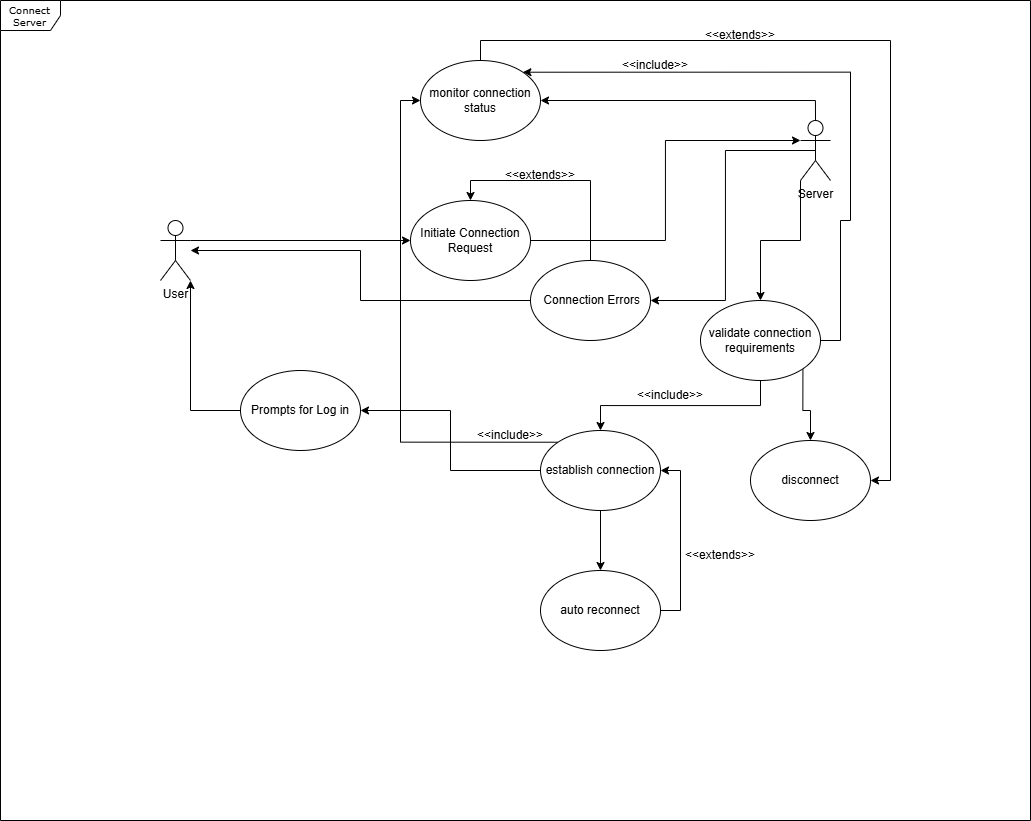

The diagram above was exported from draw.io. Its source (the exported page's mxGraphModel, read from the mxfile embedded in the PNG):
<mxGraphModel dx="2788" dy="1042" grid="1" gridSize="10" guides="1" tooltips="1" connect="1" arrows="1" fold="1" page="1" pageScale="1" pageWidth="850" pageHeight="1100" background="none" math="0" shadow="0">
  <root>
    <mxCell id="0" />
    <mxCell id="1" parent="0" />
    <mxCell id="17acba5748e5396b-1" value="Connect Server" style="shape=umlFrame;whiteSpace=wrap;html=1;rounded=0;shadow=0;comic=0;labelBackgroundColor=none;strokeWidth=1;fontFamily=Verdana;fontSize=10;align=center;" parent="1" vertex="1">
      <mxGeometry x="-200" y="280" width="1030" height="820" as="geometry" />
    </mxCell>
    <mxCell id="0nArVlSOLu_1qjZE3n-x-16" style="edgeStyle=orthogonalEdgeStyle;rounded=0;orthogonalLoop=1;jettySize=auto;html=1;exitX=1;exitY=0.3333333333333333;exitDx=0;exitDy=0;exitPerimeter=0;entryX=0;entryY=0.5;entryDx=0;entryDy=0;" edge="1" parent="1" source="0nArVlSOLu_1qjZE3n-x-17" target="0nArVlSOLu_1qjZE3n-x-22">
      <mxGeometry relative="1" as="geometry" />
    </mxCell>
    <mxCell id="0nArVlSOLu_1qjZE3n-x-17" value="User" style="shape=umlActor;verticalLabelPosition=bottom;verticalAlign=top;html=1;outlineConnect=0;" vertex="1" parent="1">
      <mxGeometry x="-40" y="500" width="30" height="60" as="geometry" />
    </mxCell>
    <mxCell id="0nArVlSOLu_1qjZE3n-x-18" style="edgeStyle=orthogonalEdgeStyle;rounded=0;orthogonalLoop=1;jettySize=auto;html=1;exitX=0;exitY=1;exitDx=0;exitDy=0;exitPerimeter=0;" edge="1" parent="1" source="0nArVlSOLu_1qjZE3n-x-21" target="0nArVlSOLu_1qjZE3n-x-28">
      <mxGeometry relative="1" as="geometry" />
    </mxCell>
    <mxCell id="0nArVlSOLu_1qjZE3n-x-19" style="edgeStyle=orthogonalEdgeStyle;rounded=0;orthogonalLoop=1;jettySize=auto;html=1;exitX=0.5;exitY=0;exitDx=0;exitDy=0;exitPerimeter=0;entryX=1;entryY=0.5;entryDx=0;entryDy=0;" edge="1" parent="1" source="0nArVlSOLu_1qjZE3n-x-21" target="0nArVlSOLu_1qjZE3n-x-34">
      <mxGeometry relative="1" as="geometry" />
    </mxCell>
    <mxCell id="0nArVlSOLu_1qjZE3n-x-20" style="edgeStyle=orthogonalEdgeStyle;rounded=0;orthogonalLoop=1;jettySize=auto;html=1;exitX=0.5;exitY=0.5;exitDx=0;exitDy=0;exitPerimeter=0;entryX=1;entryY=0.5;entryDx=0;entryDy=0;" edge="1" parent="1" source="0nArVlSOLu_1qjZE3n-x-21" target="0nArVlSOLu_1qjZE3n-x-36">
      <mxGeometry relative="1" as="geometry" />
    </mxCell>
    <mxCell id="0nArVlSOLu_1qjZE3n-x-21" value="Server" style="shape=umlActor;verticalLabelPosition=bottom;verticalAlign=top;html=1;outlineConnect=0;" vertex="1" parent="1">
      <mxGeometry x="600" y="400" width="30" height="60" as="geometry" />
    </mxCell>
    <mxCell id="0nArVlSOLu_1qjZE3n-x-22" value="Initiate Connection Request" style="ellipse;whiteSpace=wrap;html=1;" vertex="1" parent="1">
      <mxGeometry x="210" y="480" width="120" height="80" as="geometry" />
    </mxCell>
    <mxCell id="0nArVlSOLu_1qjZE3n-x-23" style="edgeStyle=orthogonalEdgeStyle;rounded=0;orthogonalLoop=1;jettySize=auto;html=1;exitX=1;exitY=0.5;exitDx=0;exitDy=0;entryX=0;entryY=0.3333333333333333;entryDx=0;entryDy=0;entryPerimeter=0;" edge="1" parent="1" source="0nArVlSOLu_1qjZE3n-x-22" target="0nArVlSOLu_1qjZE3n-x-21">
      <mxGeometry relative="1" as="geometry" />
    </mxCell>
    <mxCell id="0nArVlSOLu_1qjZE3n-x-24" value="Prompts for Log in" style="ellipse;whiteSpace=wrap;html=1;" vertex="1" parent="1">
      <mxGeometry x="40" y="650" width="120" height="80" as="geometry" />
    </mxCell>
    <mxCell id="0nArVlSOLu_1qjZE3n-x-25" style="edgeStyle=orthogonalEdgeStyle;rounded=0;orthogonalLoop=1;jettySize=auto;html=1;exitX=0;exitY=0.5;exitDx=0;exitDy=0;entryX=1;entryY=1;entryDx=0;entryDy=0;entryPerimeter=0;" edge="1" parent="1" source="0nArVlSOLu_1qjZE3n-x-24" target="0nArVlSOLu_1qjZE3n-x-17">
      <mxGeometry relative="1" as="geometry" />
    </mxCell>
    <mxCell id="0nArVlSOLu_1qjZE3n-x-26" style="edgeStyle=orthogonalEdgeStyle;rounded=0;orthogonalLoop=1;jettySize=auto;html=1;exitX=0.5;exitY=1;exitDx=0;exitDy=0;entryX=0.5;entryY=0;entryDx=0;entryDy=0;" edge="1" parent="1" source="0nArVlSOLu_1qjZE3n-x-28" target="0nArVlSOLu_1qjZE3n-x-31">
      <mxGeometry relative="1" as="geometry" />
    </mxCell>
    <mxCell id="0nArVlSOLu_1qjZE3n-x-27" style="edgeStyle=orthogonalEdgeStyle;rounded=0;orthogonalLoop=1;jettySize=auto;html=1;exitX=1;exitY=1;exitDx=0;exitDy=0;" edge="1" parent="1" source="0nArVlSOLu_1qjZE3n-x-28" target="0nArVlSOLu_1qjZE3n-x-33">
      <mxGeometry relative="1" as="geometry" />
    </mxCell>
    <mxCell id="0nArVlSOLu_1qjZE3n-x-47" style="edgeStyle=orthogonalEdgeStyle;rounded=0;orthogonalLoop=1;jettySize=auto;html=1;exitX=1;exitY=0.5;exitDx=0;exitDy=0;entryX=1;entryY=0;entryDx=0;entryDy=0;" edge="1" parent="1" source="0nArVlSOLu_1qjZE3n-x-28" target="0nArVlSOLu_1qjZE3n-x-34">
      <mxGeometry relative="1" as="geometry">
        <Array as="points">
          <mxPoint x="640" y="620" />
          <mxPoint x="640" y="500" />
          <mxPoint x="650" y="500" />
          <mxPoint x="650" y="352" />
        </Array>
      </mxGeometry>
    </mxCell>
    <mxCell id="0nArVlSOLu_1qjZE3n-x-28" value="validate connection requirements" style="ellipse;whiteSpace=wrap;html=1;" vertex="1" parent="1">
      <mxGeometry x="500" y="580" width="120" height="80" as="geometry" />
    </mxCell>
    <mxCell id="0nArVlSOLu_1qjZE3n-x-29" style="edgeStyle=orthogonalEdgeStyle;rounded=0;orthogonalLoop=1;jettySize=auto;html=1;exitX=0.5;exitY=1;exitDx=0;exitDy=0;" edge="1" parent="1" source="0nArVlSOLu_1qjZE3n-x-31" target="0nArVlSOLu_1qjZE3n-x-32">
      <mxGeometry relative="1" as="geometry" />
    </mxCell>
    <mxCell id="0nArVlSOLu_1qjZE3n-x-30" style="edgeStyle=orthogonalEdgeStyle;rounded=0;orthogonalLoop=1;jettySize=auto;html=1;exitX=0;exitY=0.5;exitDx=0;exitDy=0;entryX=1;entryY=0.5;entryDx=0;entryDy=0;" edge="1" parent="1" source="0nArVlSOLu_1qjZE3n-x-31" target="0nArVlSOLu_1qjZE3n-x-24">
      <mxGeometry relative="1" as="geometry" />
    </mxCell>
    <mxCell id="0nArVlSOLu_1qjZE3n-x-38" style="edgeStyle=orthogonalEdgeStyle;rounded=0;orthogonalLoop=1;jettySize=auto;html=1;exitX=0;exitY=0;exitDx=0;exitDy=0;entryX=0;entryY=0.5;entryDx=0;entryDy=0;" edge="1" parent="1" source="0nArVlSOLu_1qjZE3n-x-31" target="0nArVlSOLu_1qjZE3n-x-34">
      <mxGeometry relative="1" as="geometry">
        <Array as="points">
          <mxPoint x="200" y="722" />
          <mxPoint x="200" y="380" />
        </Array>
      </mxGeometry>
    </mxCell>
    <mxCell id="0nArVlSOLu_1qjZE3n-x-31" value="establish connection" style="ellipse;whiteSpace=wrap;html=1;" vertex="1" parent="1">
      <mxGeometry x="340" y="710" width="120" height="80" as="geometry" />
    </mxCell>
    <mxCell id="0nArVlSOLu_1qjZE3n-x-41" style="edgeStyle=orthogonalEdgeStyle;rounded=0;orthogonalLoop=1;jettySize=auto;html=1;exitX=1;exitY=0.5;exitDx=0;exitDy=0;entryX=1;entryY=0.5;entryDx=0;entryDy=0;" edge="1" parent="1" source="0nArVlSOLu_1qjZE3n-x-32" target="0nArVlSOLu_1qjZE3n-x-31">
      <mxGeometry relative="1" as="geometry" />
    </mxCell>
    <mxCell id="0nArVlSOLu_1qjZE3n-x-32" value="auto reconnect" style="ellipse;whiteSpace=wrap;html=1;" vertex="1" parent="1">
      <mxGeometry x="340" y="850" width="120" height="80" as="geometry" />
    </mxCell>
    <mxCell id="0nArVlSOLu_1qjZE3n-x-33" value="disconnect" style="ellipse;whiteSpace=wrap;html=1;" vertex="1" parent="1">
      <mxGeometry x="550" y="720" width="120" height="80" as="geometry" />
    </mxCell>
    <mxCell id="0nArVlSOLu_1qjZE3n-x-45" style="edgeStyle=orthogonalEdgeStyle;rounded=0;orthogonalLoop=1;jettySize=auto;html=1;exitX=0.5;exitY=0;exitDx=0;exitDy=0;entryX=1;entryY=0.5;entryDx=0;entryDy=0;" edge="1" parent="1" source="0nArVlSOLu_1qjZE3n-x-34" target="0nArVlSOLu_1qjZE3n-x-33">
      <mxGeometry relative="1" as="geometry" />
    </mxCell>
    <mxCell id="0nArVlSOLu_1qjZE3n-x-34" value="monitor connection status" style="ellipse;whiteSpace=wrap;html=1;" vertex="1" parent="1">
      <mxGeometry x="220" y="340" width="120" height="80" as="geometry" />
    </mxCell>
    <mxCell id="0nArVlSOLu_1qjZE3n-x-35" style="edgeStyle=orthogonalEdgeStyle;rounded=0;orthogonalLoop=1;jettySize=auto;html=1;exitX=0;exitY=0.5;exitDx=0;exitDy=0;" edge="1" parent="1" source="0nArVlSOLu_1qjZE3n-x-36" target="0nArVlSOLu_1qjZE3n-x-17">
      <mxGeometry relative="1" as="geometry" />
    </mxCell>
    <mxCell id="0nArVlSOLu_1qjZE3n-x-43" style="edgeStyle=orthogonalEdgeStyle;rounded=0;orthogonalLoop=1;jettySize=auto;html=1;exitX=0.5;exitY=0;exitDx=0;exitDy=0;entryX=0.5;entryY=0;entryDx=0;entryDy=0;" edge="1" parent="1" source="0nArVlSOLu_1qjZE3n-x-36" target="0nArVlSOLu_1qjZE3n-x-22">
      <mxGeometry relative="1" as="geometry" />
    </mxCell>
    <mxCell id="0nArVlSOLu_1qjZE3n-x-36" value="&amp;nbsp;Connection Errors" style="ellipse;whiteSpace=wrap;html=1;" vertex="1" parent="1">
      <mxGeometry x="330" y="540" width="120" height="80" as="geometry" />
    </mxCell>
    <mxCell id="0nArVlSOLu_1qjZE3n-x-37" value="&amp;lt;&amp;lt;include&amp;gt;&amp;gt;" style="text;html=1;align=center;verticalAlign=middle;whiteSpace=wrap;rounded=0;" vertex="1" parent="1">
      <mxGeometry x="440" y="660" width="60" height="30" as="geometry" />
    </mxCell>
    <mxCell id="0nArVlSOLu_1qjZE3n-x-39" value="&amp;lt;&amp;lt;include&amp;gt;&amp;gt;" style="text;html=1;align=center;verticalAlign=middle;whiteSpace=wrap;rounded=0;" vertex="1" parent="1">
      <mxGeometry x="280" y="700" width="60" height="30" as="geometry" />
    </mxCell>
    <mxCell id="0nArVlSOLu_1qjZE3n-x-42" value="&amp;lt;&amp;lt;extends&amp;gt;&amp;gt;" style="text;html=1;align=center;verticalAlign=middle;whiteSpace=wrap;rounded=0;" vertex="1" parent="1">
      <mxGeometry x="490" y="820" width="60" height="30" as="geometry" />
    </mxCell>
    <mxCell id="0nArVlSOLu_1qjZE3n-x-44" value="&amp;lt;&amp;lt;extends&amp;gt;&amp;gt;" style="text;html=1;align=center;verticalAlign=middle;whiteSpace=wrap;rounded=0;" vertex="1" parent="1">
      <mxGeometry x="310" y="440" width="60" height="30" as="geometry" />
    </mxCell>
    <mxCell id="0nArVlSOLu_1qjZE3n-x-46" value="&amp;lt;&amp;lt;extends&amp;gt;&amp;gt;" style="text;html=1;align=center;verticalAlign=middle;whiteSpace=wrap;rounded=0;" vertex="1" parent="1">
      <mxGeometry x="510" y="300" width="60" height="30" as="geometry" />
    </mxCell>
    <mxCell id="0nArVlSOLu_1qjZE3n-x-48" value="&amp;lt;&amp;lt;include&amp;gt;&amp;gt;" style="text;html=1;align=center;verticalAlign=middle;whiteSpace=wrap;rounded=0;" vertex="1" parent="1">
      <mxGeometry x="425" y="330" width="60" height="30" as="geometry" />
    </mxCell>
  </root>
</mxGraphModel>